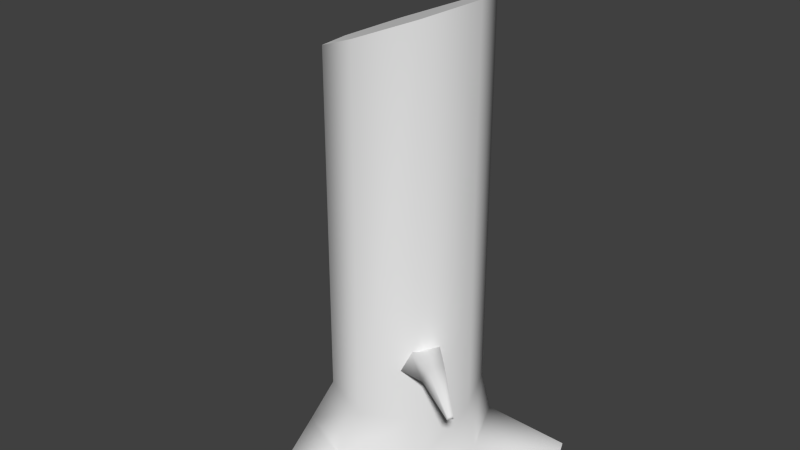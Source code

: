 # Source: TallTree.blend  (saved by Blender 2.76.0; exported with 4.5.12 LTS)
import bpy
from mathutils import Matrix  # noqa: F401  (used for matrix-valued properties, if any)

bpy.ops.wm.read_factory_settings(use_empty=True)
scene = bpy.context.scene
scene.name = 'Scene'

# ---- collections
col_collection_1 = bpy.data.collections.new('Collection 1'); scene.collection.children.link(col_collection_1)

# ---- materials (node trees are filled in below, after node groups)
mat_treemat = bpy.data.materials.new('TreeMat')
mat_treemat.alpha_threshold = 0.0
mat_treemat.roughness = 0.5

# ---- node groups
ng_auto_smooth = bpy.data.node_groups.new('Auto Smooth', 'GeometryNodeTree')
_s = ng_auto_smooth.interface.new_socket(name='Geometry', in_out='OUTPUT', socket_type='NodeSocketGeometry')
_s = ng_auto_smooth.interface.new_socket(name='Geometry', in_out='INPUT', socket_type='NodeSocketGeometry')
_s = ng_auto_smooth.interface.new_socket(name='Angle', in_out='INPUT', socket_type='NodeSocketFloat')
_s.subtype = 'ANGLE'
_s.min_value = 0.0
_s.max_value = 3.142
ng_auto_smooth.is_modifier = True
_N = ng_auto_smooth.nodes; _L = ng_auto_smooth.links
n0 = _N.new('NodeGroupOutput'); n0.name = 'Group Output'; n0.location = (480, -100)
n1 = _N.new('NodeGroupInput'); n1.name = 'Group Input'; n1.location = (-420, -300)
n2 = _N.new('NodeGroupInput'); n2.name = 'Group Input.001'; n2.location = (-60, -100)
n3 = _N.new('GeometryNodeSetShadeSmooth'); n3.name = 'Set Shade Smooth'; n3.location = (120, -100)
n3.domain = 'EDGE'
n4 = _N.new('GeometryNodeSetShadeSmooth'); n4.name = 'Set Shade Smooth.001'; n4.location = (300, -100)
n5 = _N.new('GeometryNodeInputMeshEdgeAngle'); n5.name = 'Edge Angle'; n5.location = (-420, -220)
n6 = _N.new('GeometryNodeInputEdgeSmooth'); n6.name = 'Is Edge Smooth'; n6.location = (-60, -160)
n7 = _N.new('GeometryNodeInputShadeSmooth'); n7.name = 'Is Face Smooth'; n7.location = (-240, -340)
n8 = _N.new('FunctionNodeBooleanMath'); n8.name = 'Boolean Math'; n8.location = (-60, -220)
n9 = _N.new('FunctionNodeCompare'); n9.name = 'Compare'; n9.location = (-240, -180)
n9.operation = 'LESS_EQUAL'
_L.new(n5.outputs[0], n9.inputs[0])
_L.new(n4.outputs[0], n0.inputs[0])
_L.new(n1.outputs[1], n9.inputs[1])
_L.new(n9.outputs[0], n8.inputs[0])
_L.new(n7.outputs[0], n8.inputs[1])
_L.new(n2.outputs[0], n3.inputs[0])
_L.new(n6.outputs[0], n3.inputs[1])
_L.new(n3.outputs[0], n4.inputs[0])
_L.new(n8.outputs[0], n3.inputs[2])
n0.is_active_output = True

# ---- material node trees
mat_treemat.use_nodes = True; mat_treemat.node_tree.nodes.clear()
_N = mat_treemat.node_tree.nodes; _L = mat_treemat.node_tree.links
n0 = _N.new('ShaderNodeOutputMaterial'); n0.name = 'Material Output'; n0.location = (300, 300)
n1 = _N.new('ShaderNodeBsdfDiffuse'); n1.name = 'Diffuse BSDF'; n1.location = (10, 300)
_L.new(n1.outputs[0], n0.inputs[0])
n0.is_active_output = True

# ---- world
world_world = bpy.data.worlds.new('World'); scene.world = world_world
world_world.color = (0.05088, 0.05088, 0.05088)
world_world.use_sun_shadow = False
world_world.sun_shadow_jitter_overblur = 0.0
world_world.cycles.sampling_method = 'MANUAL'
world_world.cycles.sample_map_resolution = 256

# ---- meshes
me_circle_010 = bpy.data.meshes.new('Circle.010')
me_circle_010.from_pydata([(0.0, 1.0, 0.0), (-0.7071, 0.7071, 0.0), (-1.0, -4.371e-08, 0.0), (-0.7071, -0.7071, 0.0), (8.742e-08, -1.0, 0.0), (0.7071, -0.7071, 0.0), (1.0, 1.192e-08, 0.0), (0.7071, 0.7071, 0.0), (0.0, 1.0, 4.925), (-0.7071, 0.7071, 4.642), (-1.0, 1.003e-08, 4.525), (-0.7071, -0.7071, 4.642), (8.742e-08, -1.0, 4.925), (0.7071, -0.7071, 5.208), (1.0, -4.182e-08, 5.325), (0.7071, 0.7071, 5.208), (0.0, 1.12, -0.5491), (-0.792, 0.792, -0.5491), (-1.12, -4.896e-08, -0.5491), (-0.9029, -0.9401, -0.5491), (-0.1109, -1.268, -0.5491), (0.792, -0.792, -0.5491), (1.12, 1.336e-08, -0.5491), (0.792, 0.792, -0.5491), (-1.49e-08, 1.176, -0.8135), (-0.8318, 0.8318, -0.8135), (-1.176, -8.941e-08, -0.8135), (-0.9427, -0.9799, -0.8135), (-0.1109, -1.324, -0.8135), (0.8318, -0.8318, -0.8135), (1.176, -2.98e-08, -0.8135), (0.8318, 0.8318, -0.8135), (-0.7288, -2.206, -0.8135), (-0.8959, -2.137, -0.8135), (1.814, 1.06, -0.8212), (1.87, 0.9254, -0.8212), (-1.651, 0.4992, -0.7767), (-1.511, 0.8381, -0.7767), (-1.675, 0.4992, -0.8135), (-1.528, 0.8551, -0.8135), (-2.137, 1.232, -0.8135), (-2.068, 1.399, -0.8135), (-0.7432, -1.595, -0.8135), (-0.7269, -1.579, -0.724), (-0.4034, -1.713, -0.724), (-0.4034, -1.736, -0.8135), (-0.2192, 0.789, 2.402), (0.1289, 0.9332, 2.402), (-0.1819, 0.7517, 2.644), (0.1289, 0.8805, 2.644), (-0.1751, 1.395, 2.701), (-0.1751, 1.422, 2.579), (-0.331, 1.331, 2.701), (-0.3497, 1.349, 2.579), (-0.5485, 2.177, 2.409), (-0.5485, 2.189, 2.353), (-0.6199, 2.148, 2.409), (-0.6285, 2.156, 2.353), (0.4864, -0.6176, 1.031), (0.7514, -0.3173, 1.031), (0.496, -0.7692, 0.7441), (0.8108, -0.3376, 0.7441), (1.234, -0.8336, 1.156), (1.094, -0.9926, 1.156), (1.266, -0.8443, 1.003), (1.099, -1.073, 1.003), (1.775, -1.371, 1.019), (1.737, -1.415, 1.019), (1.784, -1.374, 0.977), (1.738, -1.437, 0.977)], [], [(6, 7, 15, 14), (4, 5, 13, 12), (2, 3, 11, 10), (0, 1, 9, 8), (7, 0, 8, 15), (5, 6, 14, 13), (3, 4, 12, 11), (1, 2, 10, 9), (9, 10, 11, 12, 13, 14, 15, 8), (7, 6, 22, 23), (5, 4, 20, 21), (3, 2, 18, 19), (1, 0, 16, 17), (0, 7, 23, 16), (6, 5, 21, 22), (4, 3, 19, 20), (2, 1, 17, 18), (23, 22, 35, 34), (21, 20, 28, 29), (19, 18, 26, 27), (17, 16, 24, 25), (16, 23, 31, 24), (22, 21, 29, 30), (26, 18, 36, 38), (18, 17, 37, 36), (17, 25, 39, 37), (20, 19, 43, 44), (28, 20, 44, 45), (19, 27, 42, 43), (43, 42, 33), (45, 44, 32), (44, 43, 33, 32), (31, 23, 34), (22, 30, 35), (36, 37, 41, 40), (37, 39, 41), (38, 36, 40), (51, 53, 57, 55), (46, 48, 52, 53), (48, 49, 50, 52), (47, 46, 53, 51), (49, 47, 51, 50), (56, 54, 55, 57), (50, 51, 55, 54), (53, 52, 56, 57), (52, 50, 54, 56), (62, 63, 67, 66), (61, 59, 62, 64), (59, 58, 63, 62), (58, 60, 65, 63), (60, 61, 64, 65), (66, 67, 69, 68), (63, 65, 69, 67), (65, 64, 68, 69), (64, 62, 66, 68)])
me_circle_010.polygons.foreach_set('use_smooth', [True] * 55)
_k = set([(8, 9), (8, 15), (9, 10), (10, 11), (11, 12), (12, 13), (13, 14), (14, 15)])
me_circle_010.attributes.new('sharp_edge', 'BOOLEAN', 'EDGE').data.foreach_set('value', [ (min(e.vertices), max(e.vertices)) in _k for e in me_circle_010.edges])
_uv = me_circle_010.uv_layers.new(name='UVMap')
_uv.uv.foreach_set('vector', [0.5021, 0.4114, 0.4988, 0.4882, 0.01035, 0.4755, 0.01161, 0.4024, 0.5088, 0.2544, 0.5051, 0.334, 0.01226, 0.3291, 0.01221, 0.2558, 0.497, 0.09375, 0.5055, 0.1732, 0.01127, 0.1842, 0.009274, 0.1133, 0.494, 0.5639, 0.4862, 0.6369, 0.006394, 0.6231, 0.008537, 0.5486, 0.4988, 0.4882, 0.494, 0.5639, 0.008537, 0.5486, 0.01035, 0.4755, 0.5051, 0.334, 0.5021, 0.4114, 0.01161, 0.4024, 0.01226, 0.3291, 0.5055, 0.1732, 0.5088, 0.2544, 0.01221, 0.2558, 0.01127, 0.1842, 0.4852, 0.01961, 0.497, 0.09375, 0.009274, 0.1133, 0.006394, 0.04051, 0.6348, 0.5612, 0.5815, 0.5079, 0.5815, 0.4326, 0.6348, 0.3793, 0.7101, 0.3793, 0.7634, 0.4326, 0.7634, 0.5079, 0.7101, 0.5612, 0.4988, 0.4882, 0.5021, 0.4114, 0.5554, 0.4144, 0.5519, 0.4919, 0.5051, 0.334, 0.5088, 0.2544, 0.5686, 0.2472, 0.5586, 0.3376, 0.5055, 0.1732, 0.497, 0.09375, 0.5497, 0.08522, 0.5687, 0.1708, 0.4862, 0.6369, 0.494, 0.5639, 0.5464, 0.5697, 0.5358, 0.6471, 0.494, 0.5639, 0.4988, 0.4882, 0.5519, 0.4919, 0.5464, 0.5697, 0.5021, 0.4114, 0.5051, 0.334, 0.5586, 0.3376, 0.5554, 0.4144, 0.5088, 0.2544, 0.5055, 0.1732, 0.5687, 0.1708, 0.5686, 0.2472, 0.497, 0.09375, 0.4852, 0.01961, 0.5359, 0.006394, 0.5497, 0.08522, 0.884, 0.3283, 0.9259, 0.255, 0.9936, 0.3504, 0.9874, 0.3628, 0.8963, 0.1825, 0.8205, 0.1205, 0.8369, 0.09841, 0.9165, 0.1667, 0.7367, 0.1443, 0.7037, 0.2353, 0.6772, 0.2252, 0.714, 0.1307, 0.7379, 0.3176, 0.8082, 0.3428, 0.8068, 0.3665, 0.7286, 0.3422, 0.8082, 0.3428, 0.884, 0.3283, 0.8884, 0.3544, 0.8068, 0.3665, 0.9259, 0.255, 0.8963, 0.1825, 0.9165, 0.1667, 0.9515, 0.2472, 0.6772, 0.2252, 0.7037, 0.2353, 0.6404, 0.2891, 0.6361, 0.2878, 0.7037, 0.2353, 0.7379, 0.3176, 0.652, 0.3268, 0.6404, 0.2891, 0.7379, 0.3176, 0.7286, 0.3422, 0.6505, 0.3315, 0.652, 0.3268, 0.8205, 0.1205, 0.7367, 0.1443, 0.7559, 0.07318, 0.7952, 0.06505, 0.8369, 0.09841, 0.8205, 0.1205, 0.7952, 0.06505, 0.8019, 0.05773, 0.7367, 0.1443, 0.714, 0.1307, 0.7467, 0.06849, 0.7559, 0.07318, 0.7559, 0.07318, 0.7467, 0.06849, 0.7542, 0.008985, 0.8019, 0.05773, 0.7952, 0.06505, 0.7718, 0.006394, 0.7952, 0.06505, 0.7559, 0.07318, 0.7542, 0.008985, 0.7718, 0.006394, 0.8884, 0.3544, 0.884, 0.3283, 0.9874, 0.3628, 0.9259, 0.255, 0.9515, 0.2472, 0.9936, 0.3504, 0.6404, 0.2891, 0.652, 0.3268, 0.5838, 0.3665, 0.5815, 0.3515, 0.652, 0.3268, 0.6505, 0.3315, 0.5838, 0.3665, 0.6361, 0.2878, 0.6404, 0.2891, 0.5815, 0.3515, 0.232, 0.8607, 0.2276, 0.8331, 0.3598, 0.8388, 0.36, 0.8505, 0.14, 0.8418, 0.14, 0.8099, 0.2234, 0.8156, 0.2276, 0.8331, 0.14, 0.8099, 0.1514, 0.7608, 0.2285, 0.7925, 0.2234, 0.8156, 0.1529, 0.8939, 0.14, 0.8418, 0.2276, 0.8331, 0.232, 0.8607, 0.1514, 0.7608, 0.1679, 0.7297, 0.2384, 0.7782, 0.2285, 0.7925, 0.3568, 0.8318, 0.366, 0.8269, 0.3701, 0.8334, 0.3598, 0.8388, 0.2285, 0.7925, 0.2384, 0.7782, 0.3643, 0.8137, 0.3587, 0.82, 0.2276, 0.8331, 0.2234, 0.8156, 0.3568, 0.8318, 0.3598, 0.8388, 0.2234, 0.8156, 0.2285, 0.7925, 0.3587, 0.82, 0.3568, 0.8318, 0.7456, 0.8267, 0.7398, 0.8042, 0.8284, 0.797, 0.8299, 0.8039, 0.6845, 0.8869, 0.6715, 0.856, 0.7456, 0.8267, 0.7542, 0.8419, 0.6715, 0.856, 0.659, 0.8099, 0.7398, 0.8042, 0.7456, 0.8267, 0.659, 0.8099, 0.6613, 0.7711, 0.7442, 0.7854, 0.7398, 0.8042, 0.6613, 0.7711, 0.6802, 0.713, 0.753, 0.7537, 0.7442, 0.7854, 0.8333, 0.8012, 0.8284, 0.797, 0.8303, 0.7922, 0.8366, 0.7979, 0.7398, 0.8042, 0.7442, 0.7854, 0.8303, 0.7922, 0.8284, 0.797, 0.7442, 0.7854, 0.753, 0.7537, 0.8319, 0.7838, 0.8303, 0.7922, 0.7542, 0.8419, 0.7456, 0.8267, 0.8299, 0.8039, 0.8328, 0.8079])
me_circle_010.materials.append(mat_treemat)
me_circle_010.use_remesh_preserve_volume = False
me_circle_010.use_remesh_preserve_attributes = False
me_circle_010.use_mirror_vertex_groups = False
me_circle_010.update()

# ---- objects
ob_treetall = bpy.data.objects.new('TreeTall', me_circle_010)

# ---- transforms, parenting, visibility, modifiers, constraints
ob_treetall.location = (0.0, 0.0, 0.1572)
ob_treetall.scale = (0.1921, 0.1921, 0.1921)
ob_treetall.lineart.crease_threshold = 0.0
_m = ob_treetall.modifiers.new('Auto Smooth', 'NODES')
_m.node_group = ng_auto_smooth
_gi = [s.identifier for s in ng_auto_smooth.interface.items_tree if s.item_type == 'SOCKET' and s.in_out == 'INPUT']
_m[_gi[1]] = 3.142  # Angle

# ---- collection membership
col_collection_1.objects.link(ob_treetall)

# ---- scene / render settings (as saved in the file)
scene.frame_start = 1; scene.frame_end = 250; scene.frame_set(1)
scene.render.engine = 'CYCLES'
scene.render.resolution_percentage = 50
scene.render.dither_intensity = 0.0
scene.cycles.use_denoising = False
scene.cycles.samples = 10
scene.cycles.sampling_pattern = 'TABULATED_SOBOL'
scene.cycles.light_sampling_threshold = 0.0
scene.cycles.use_adaptive_sampling = False
scene.cycles.use_light_tree = False
scene.cycles.blur_glossy = 0.0
scene.cycles.pixel_filter_type = 'GAUSSIAN'
scene.cycles.sample_clamp_indirect = 0.0
scene.view_settings.view_transform = 'Standard'
bpy.context.view_layer.update()

# ---- added for rendering (the .blend has no active camera and no usable light): camera, sun
cam_auto = bpy.data.cameras.new('AutoCamera')
cam_auto.lens = 50.0
cam_auto.sensor_width = 36.0
cam_auto.clip_end = 1000.0
ob_auto_camera = bpy.data.objects.new('AutoCamera', cam_auto)
scene.collection.objects.link(ob_auto_camera)
ob_auto_camera.location = (1.49464, -1.82599, 1.806)
ob_auto_camera.rotation_euler = (1.09748, -7.21219e-08, 0.694738)
scene.camera = ob_auto_camera
light_auto_sun = bpy.data.lights.new('AutoSun', 'SUN')
light_auto_sun.energy = 3.0
light_auto_sun.angle = 0.0523599
ob_auto_sun = bpy.data.objects.new('AutoSun', light_auto_sun)
scene.collection.objects.link(ob_auto_sun)
ob_auto_sun.rotation_euler = (0.872665, 0.174533, 0.523599)
bpy.context.view_layer.update()
